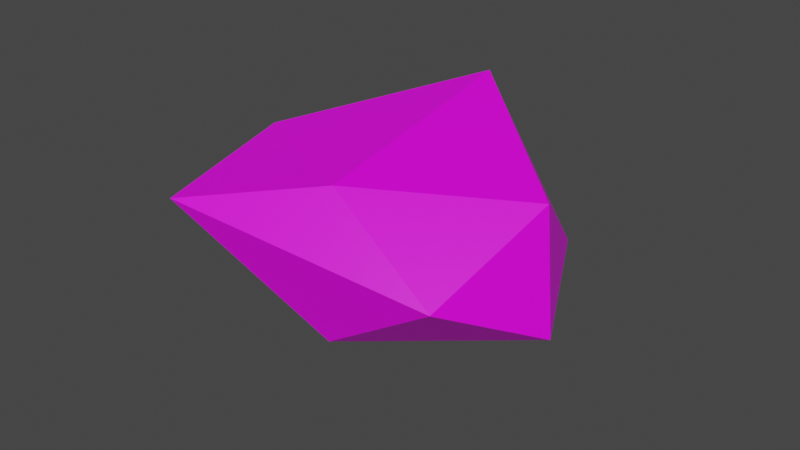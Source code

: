 # Source: piedra.blend  (saved by Blender 2.83.18; exported with 4.5.12 LTS)
import bpy
from mathutils import Matrix  # noqa: F401  (used for matrix-valued properties, if any)

bpy.ops.wm.read_factory_settings(use_empty=True)
scene = bpy.context.scene
scene.name = 'Scene'

# ---- collections
col_collection = bpy.data.collections.new('Collection'); scene.collection.children.link(col_collection)

# ---- images (referenced by path relative to the original .blend; pixels are not part of the script)
import os
ASSET_DIR = os.environ.get("B2B_ASSET_DIR", "")  # directory of the original .blend (textures are referenced by path, not embedded)
HERE = os.path.dirname(os.path.abspath(__file__))  # packed textures are extracted next to this script under _unpacked/

def load_image(name, relpath, width, height, colorspace="sRGB"):
    """Load a texture the original file referenced (path relative to the .blend, or extracted next to this script)."""
    p = next((c for c in (os.path.join(HERE, relpath), os.path.join(ASSET_DIR, relpath)) if relpath and os.path.exists(c)), "")
    if p:
        img = bpy.data.images.load(p, check_existing=True)
        img.name = name
    else:  # same state as the original file: an image datablock whose file is absent (Cycles renders it pink)
        img = bpy.data.images.new(name, width, height)
        img.source = "FILE"
        img.filepath = "//" + (relpath or name)
    img.colorspace_settings.name = colorspace
    return img
img_piedrita_png = load_image('piedrita.png', 'piedrita.png', 1024, 1024, 'sRGB')

# ---- materials (node trees are filled in below, after node groups)
mat_material = bpy.data.materials.new('Material')
mat_material.alpha_threshold = 0.0
mat_material.use_transparent_shadow = False
mat_material.line_color = (0.0, 0.0, 0.0, 1.0)

# ---- material node trees
mat_material.use_nodes = True; mat_material.node_tree.nodes.clear()
_N = mat_material.node_tree.nodes; _L = mat_material.node_tree.links
n0 = _N.new('ShaderNodeOutputMaterial'); n0.name = 'Material Output'; n0.location = (300, 300)
n1 = _N.new('ShaderNodeBsdfPrincipled'); n1.name = 'Principled BSDF'; n1.location = (10, 300)
n1.distribution = 'GGX'
n1.subsurface_method = 'BURLEY'
n1.inputs[2].default_value = 0.4
n1.inputs[3].default_value = 1.45
n1.inputs[27].default_value = (0.0, 0.0, 0.0, 1.0)
n1.inputs[28].default_value = 1.0
n2 = _N.new('ShaderNodeTexImage'); n2.name = 'Image Texture'; n2.location = (-280, 280)
n2.image = img_piedrita_png
_L.new(n1.outputs[0], n0.inputs[0])
_L.new(n2.outputs[0], n1.inputs[0])
n0.is_active_output = True

# ---- world
world_world = bpy.data.worlds.new('World'); scene.world = world_world
world_world.use_nodes = True; world_world.node_tree.nodes.clear()
_N = world_world.node_tree.nodes; _L = world_world.node_tree.links
n0 = _N.new('ShaderNodeOutputWorld'); n0.name = 'World Output'; n0.location = (300, 300)
n1 = _N.new('ShaderNodeBackground'); n1.name = 'Background'; n1.location = (10, 300)
n1.inputs[0].default_value = (0.05088, 0.05088, 0.05088, 1.0)
_L.new(n1.outputs[0], n0.inputs[0])
n0.is_active_output = True
world_world.color = (0.05088, 0.05088, 0.05088)
world_world.use_sun_shadow = False
world_world.sun_shadow_jitter_overblur = 0.0

# ---- meshes
me_icosphere = bpy.data.meshes.new('Icosphere')
me_icosphere.from_pydata([(0.06512, 1.624e-08, -1.146), (0.5945, -0.5257, -0.3833), (-0.6263, -0.8506, -0.7312), (-0.8199, 4.578e-08, -0.8598), (-0.3531, 0.8506, -0.5769), (0.5945, 0.5257, -0.3833), (0.5263, -0.5381, 0.5107), (-0.3441, -0.435, 0.03718), (-0.6132, 0.773, 0.1761), (0.6202, 0.5885, 0.4643), (1.023, -2.406e-08, 0.664), (0.2229, 0.1109, 0.8896)], [], [(0, 1, 2), (1, 0, 5), (0, 2, 3), (0, 3, 4), (0, 4, 5), (1, 5, 10), (2, 1, 6), (3, 2, 7), (4, 3, 8), (5, 4, 9), (1, 10, 6), (2, 6, 7), (3, 7, 8), (4, 8, 9), (5, 9, 10), (6, 10, 11), (7, 6, 11), (8, 7, 11), (9, 8, 11), (10, 9, 11)])
_uv = me_icosphere.uv_layers.new(name='UVMap')
_uv.uv.foreach_set('vector', [0.8182, 0.0, 0.7273, 0.1575, 0.9091, 0.1575, 0.7273, 0.1575, 0.6364, 0.0, 0.5455, 0.1575, 0.09091, 0.0, 0.0, 0.1575, 0.1818, 0.1575, 0.2727, 0.0, 0.1818, 0.1575, 0.3636, 0.1575, 0.4545, 0.0, 0.3636, 0.1575, 0.5455, 0.1575, 0.7273, 0.1575, 0.5455, 0.1575, 0.6364, 0.3149, 0.9091, 0.1575, 0.7273, 0.1575, 0.8182, 0.3149, 0.1818, 0.1575, 0.0, 0.1575, 0.09091, 0.3149, 0.3636, 0.1575, 0.1818, 0.1575, 0.2727, 0.3149, 0.5455, 0.1575, 0.3636, 0.1575, 0.4545, 0.3149, 0.7273, 0.1575, 0.6364, 0.3149, 0.8182, 0.3149, 0.9091, 0.1575, 0.8182, 0.3149, 1.0, 0.3149, 0.1818, 0.1575, 0.09091, 0.3149, 0.2727, 0.3149, 0.3636, 0.1575, 0.2727, 0.3149, 0.4545, 0.3149, 0.5455, 0.1575, 0.4545, 0.3149, 0.6364, 0.3149, 0.8182, 0.3149, 0.6364, 0.3149, 0.7273, 0.4724, 1.0, 0.3149, 0.8182, 0.3149, 0.9091, 0.4724, 0.2727, 0.3149, 0.09091, 0.3149, 0.1818, 0.4724, 0.4545, 0.3149, 0.2727, 0.3149, 0.3636, 0.4724, 0.6364, 0.3149, 0.4545, 0.3149, 0.5455, 0.4724])
me_icosphere.materials.append(mat_material)
me_icosphere.use_remesh_fix_poles = True
me_icosphere.use_remesh_preserve_attributes = False
me_icosphere.use_mirror_vertex_groups = False
me_icosphere.update()

# ---- objects
ob_icosphere = bpy.data.objects.new('Icosphere', me_icosphere)

# ---- transforms, parenting, visibility, modifiers, constraints
ob_icosphere.location = (0.0, 0.0, 0.0)
ob_icosphere.rotation_euler = (1.479e-07, 1.075, 2.483e-07)
ob_icosphere.scale = (0.8857, 1.172, 0.9679)
ob_icosphere.lineart.crease_threshold = 0.0

# ---- collection membership
col_collection.objects.link(ob_icosphere)

# ---- scene / render settings (as saved in the file)
scene.frame_start = 1; scene.frame_end = 2; scene.frame_set(0)
scene.render.engine = 'BLENDER_EEVEE_NEXT'
scene.cycles.use_denoising = False
scene.cycles.samples = 128
scene.cycles.sampling_pattern = 'TABULATED_SOBOL'
scene.cycles.use_adaptive_sampling = False
scene.cycles.use_light_tree = False
scene.view_settings.view_transform = 'Filmic'
bpy.context.view_layer.update()

# ---- added for rendering (the .blend has no active camera and no usable light): camera, sun
cam_auto = bpy.data.cameras.new('AutoCamera')
cam_auto.lens = 50.0
cam_auto.sensor_width = 36.0
cam_auto.clip_end = 1000.0
ob_auto_camera = bpy.data.objects.new('AutoCamera', cam_auto)
scene.collection.objects.link(ob_auto_camera)
ob_auto_camera.location = (3.62366, -4.42826, 2.81404)
ob_auto_camera.rotation_euler = (1.09748, -7.21219e-08, 0.694738)
scene.camera = ob_auto_camera
light_auto_sun = bpy.data.lights.new('AutoSun', 'SUN')
light_auto_sun.energy = 3.0
light_auto_sun.angle = 0.0523599
ob_auto_sun = bpy.data.objects.new('AutoSun', light_auto_sun)
scene.collection.objects.link(ob_auto_sun)
ob_auto_sun.rotation_euler = (0.872665, 0.174533, 0.523599)
bpy.context.view_layer.update()

